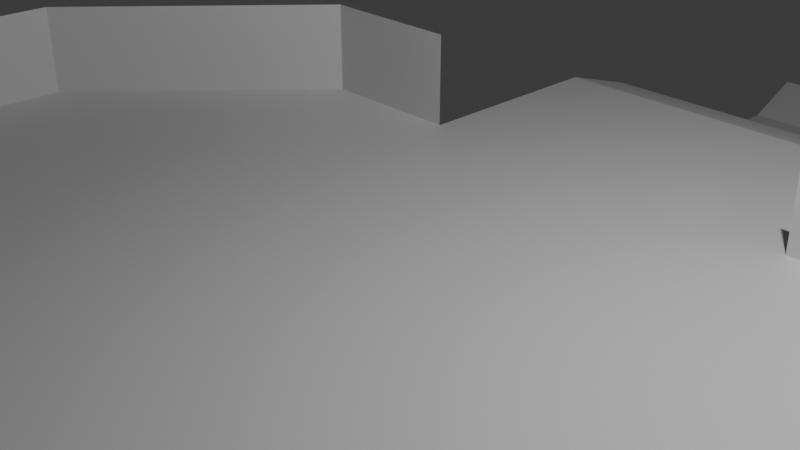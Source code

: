 # Source: debugstage.blend  (saved by Blender 4.0.36; exported with 4.5.12 LTS)
import bpy
from mathutils import Matrix  # noqa: F401  (used for matrix-valued properties, if any)

bpy.ops.wm.read_factory_settings(use_empty=True)
scene = bpy.context.scene
scene.name = 'Scene'

# ---- collections
col_collection = bpy.data.collections.new('Collection'); scene.collection.children.link(col_collection)

# ---- materials (node trees are filled in below, after node groups)
mat_material = bpy.data.materials.new('Material')
mat_material.alpha_threshold = 0.0
mat_material.use_transparent_shadow = False
mat_material.roughness = 0.5
mat_material.line_color = (0.0, 0.0, 0.0, 1.0)

# ---- material node trees
mat_material.use_nodes = True; mat_material.node_tree.nodes.clear()
_N = mat_material.node_tree.nodes; _L = mat_material.node_tree.links
n0 = _N.new('ShaderNodeOutputMaterial'); n0.name = 'Material Output'; n0.location = (300, 300)
n1 = _N.new('ShaderNodeBsdfPrincipled'); n1.name = 'Principled BSDF'; n1.location = (10, 300)
n1.inputs[3].default_value = 1.45
_L.new(n1.outputs[0], n0.inputs[0])
n0.is_active_output = True

# ---- world
world_world = bpy.data.worlds.new('World'); scene.world = world_world
world_world.use_nodes = True; world_world.node_tree.nodes.clear()
_N = world_world.node_tree.nodes; _L = world_world.node_tree.links
n0 = _N.new('ShaderNodeOutputWorld'); n0.name = 'World Output'; n0.location = (300, 300)
n1 = _N.new('ShaderNodeBackground'); n1.name = 'Background'; n1.location = (10, 300)
n1.inputs[0].default_value = (0.05088, 0.05088, 0.05088, 1.0)
_L.new(n1.outputs[0], n0.inputs[0])
n0.is_active_output = True
world_world.color = (0.05088, 0.05088, 0.05088)
world_world.use_sun_shadow = False
world_world.sun_shadow_jitter_overblur = 0.0

# ---- cameras
cam_camera = bpy.data.cameras.new('Camera')
cam_camera.clip_end = 100.0
cam_camera.ortho_scale = 7.314

# ---- lights
light_light = bpy.data.lights.new('Light', 'POINT')
light_light.transmission_factor = 0.0
light_light.use_soft_falloff = False
light_light.energy = 1000.0
light_light.shadow_soft_size = 0.1
light_light.shadow_maximum_resolution = 0.006
light_light.use_absolute_resolution = True

# ---- meshes
me_cube = bpy.data.meshes.new('Cube')
me_cube.from_pydata([(-2.588, 3.193, -0.5782), (-2.588, 3.193, 0.6938), (2.588, 3.193, -0.5782), (2.588, 3.193, 0.6938), (7.388, 0.06207, 0.6938), (4.62, 3.193, 0.6938), (4.62, 3.193, -0.5782), (7.388, 0.06207, -0.5782), (2.418, -7.709, 0.6938), (7.388, -3.946, 0.6938), (7.388, -3.946, -0.5782), (2.418, -7.709, -0.5782), (-4.62, 3.193, 0.6938), (-7.388, 0.06207, 0.6938), (-7.388, 0.06207, -0.5782), (-4.62, 3.193, -0.5782), (-7.388, -3.946, 0.6938), (-2.418, -7.709, 0.6938), (-2.418, -7.709, -0.5782), (-7.388, -3.946, -0.5782), (2.588, 11.95, -2.714), (-2.588, 11.95, -2.714), (2.588, 12.95, -2.275), (-2.588, 12.95, -2.275), (2.588, 10.58, -2.72), (2.588, 9.595, -2.481), (-2.588, 9.595, -2.481), (-2.588, 10.58, -2.72), (-2.588, 6.126, -0.5782), (-2.588, 7.361, -0.959), (2.588, 7.361, -0.959), (2.588, 6.126, -0.5782)], [], [(19, 14, 13, 16), (11, 18, 17, 8), (14, 19, 18, 11, 10, 7, 6, 2, 0, 15), (7, 10, 9, 4), (4, 5, 6, 7), (18, 19, 16, 17), (8, 9, 10, 11), (12, 13, 14, 15), (15, 0, 1, 12), (2, 6, 5, 3), (30, 25, 26, 29), (21, 20, 22, 23), (24, 27, 26, 25), (27, 24, 20, 21), (30, 29, 28, 31), (2, 31, 28, 0)])
_uv = me_cube.uv_layers.new(name='UVMap')
_uv.uv.foreach_set('vector', [0.375, 0.08195, 0.375, 0.1681, 0.625, 0.1681, 0.625, 0.08195, 0.375, 0.8319, 0.375, 0.9181, 0.625, 0.9181, 0.625, 0.8319, 0.125, 0.5819, 0.125, 0.6681, 0.2069, 0.75, 0.2931, 0.75, 0.375, 0.6681, 0.375, 0.5819, 0.2931, 0.5, 0.2692, 0.5, 0.2375, 0.5, 0.2069, 0.5, 0.375, 0.5819, 0.375, 0.6681, 0.625, 0.6681, 0.625, 0.5819, 0.625, 0.5819, 0.625, 0.4181, 0.375, 0.4181, 0.375, 0.5819, 0.375, 0.0, 0.375, 0.08195, 0.625, 0.08195, 0.625, 0.0, 0.625, 0.8319, 0.625, 0.6681, 0.375, 0.6681, 0.375, 0.8319, 0.625, 0.3319, 0.625, 0.1681, 0.375, 0.1681, 0.375, 0.3319, 0.375, 0.3319, 0.375, 0.3625, 0.625, 0.3625, 0.625, 0.3319, 0.375, 0.3942, 0.375, 0.4181, 0.625, 0.4181, 0.625, 0.3942, 0.2692, 0.5, 0.2692, 0.5, 0.2375, 0.5, 0.2375, 0.5, 0.2375, 0.5, 0.2692, 0.5, 0.2692, 0.5, 0.2375, 0.5, 0.2692, 0.5, 0.2375, 0.5, 0.2375, 0.5, 0.2692, 0.5, 0.2375, 0.5, 0.2692, 0.5, 0.2692, 0.5, 0.2375, 0.5, 0.2692, 0.5, 0.2375, 0.5, 0.2375, 0.5, 0.2692, 0.5, 0.2692, 0.5, 0.2692, 0.5, 0.2375, 0.5, 0.2375, 0.5])
me_cube.materials.append(mat_material)
me_cube.use_mirror_vertex_groups = False
me_cube.update()

# ---- objects
ob_stage = bpy.data.objects.new('Stage', me_cube)
ob_light = bpy.data.objects.new('Light', light_light)
ob_camera = bpy.data.objects.new('Camera', cam_camera)

# ---- transforms, parenting, visibility, modifiers, constraints
ob_stage.location = (0.0, 0.0, 0.0)
ob_stage.lock_rotations_4d = False
ob_stage.empty_display_type = 'ARROWS'
ob_stage.lineart.crease_threshold = 0.0
ob_light.location = (4.076, 1.005, 5.904)
ob_light.rotation_euler = (0.6503, 0.05522, 1.866)
ob_light.lock_rotations_4d = False
ob_light.empty_display_type = 'ARROWS'
ob_light.color = (0.0, 0.0, 0.0, 0.0)
ob_light.lineart.crease_threshold = 0.0
ob_camera.location = (7.359, -6.926, 4.958)
ob_camera.rotation_euler = (1.109, 0.0, 0.8149)
ob_camera.lock_rotations_4d = False
ob_camera.empty_display_type = 'ARROWS'
ob_camera.color = (0.0, 0.0, 0.0, 0.0)
ob_camera.display_type = 'WIRE'
ob_camera.lineart.crease_threshold = 0.0

# ---- collection membership
col_collection.objects.link(ob_stage)
col_collection.objects.link(ob_light)
col_collection.objects.link(ob_camera)

# ---- scene / render settings (as saved in the file)
scene.camera = ob_camera
scene.frame_start = 1; scene.frame_end = 250; scene.frame_set(20)
scene.render.engine = 'BLENDER_EEVEE_NEXT'
scene.cycles.sampling_pattern = 'TABULATED_SOBOL'
bpy.context.view_layer.update()
